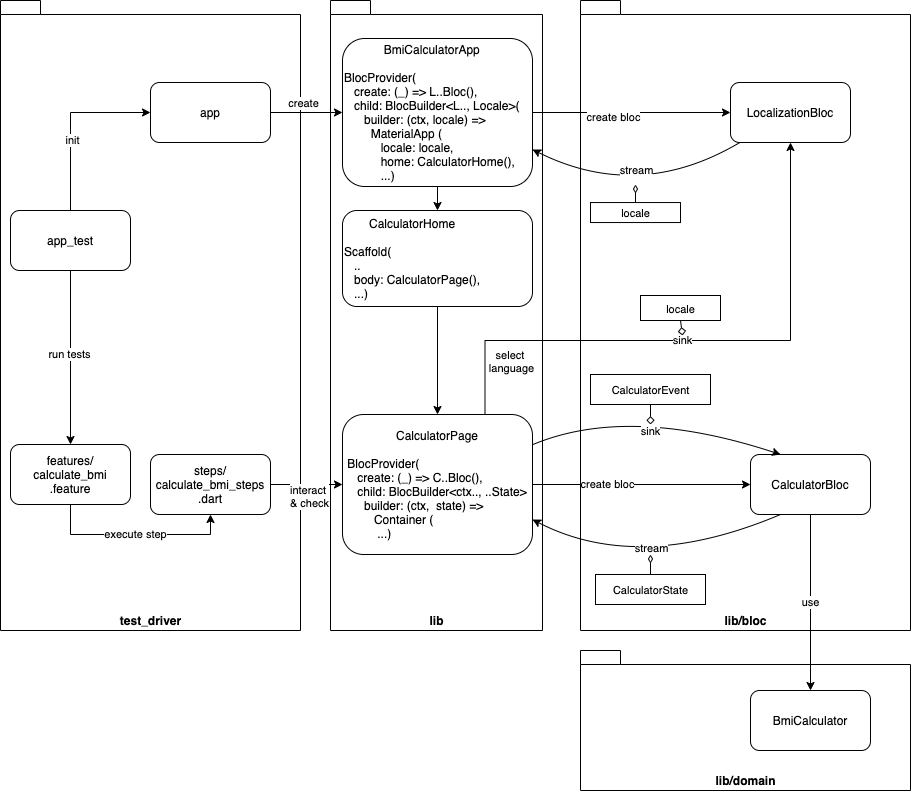

The diagram above was exported from draw.io. Its source (the exported page's mxGraphModel, read from the mxfile embedded in the PNG):
<mxGraphModel dx="1092" dy="816" grid="1" gridSize="10" guides="1" tooltips="1" connect="1" arrows="1" fold="1" page="1" pageScale="1" pageWidth="827" pageHeight="1169" math="0" shadow="0">
  <root>
    <mxCell id="0" />
    <mxCell id="1" parent="0" />
    <mxCell id="WTaM-rJuRC2N1R0aIPix-10" value="lib" style="shape=folder;fontStyle=1;spacingTop=10;tabWidth=40;tabHeight=14;tabPosition=left;html=1;verticalAlign=bottom;" parent="1" vertex="1">
      <mxGeometry x="340" width="212" height="630" as="geometry" />
    </mxCell>
    <mxCell id="8uSKSbnsuFyCZDpR5Abw-17" value="lib/bloc" style="shape=folder;fontStyle=1;spacingTop=10;tabWidth=40;tabHeight=14;tabPosition=left;html=1;verticalAlign=bottom;" parent="1" vertex="1">
      <mxGeometry x="590" width="330" height="630" as="geometry" />
    </mxCell>
    <mxCell id="8uSKSbnsuFyCZDpR5Abw-12" value="lib/domain" style="shape=folder;fontStyle=1;spacingTop=10;tabWidth=40;tabHeight=14;tabPosition=left;html=1;verticalAlign=bottom;" parent="1" vertex="1">
      <mxGeometry x="590" y="650" width="330" height="140" as="geometry" />
    </mxCell>
    <mxCell id="9mBkomu9EdnXLgmtEmoX-10" value="create bloc" style="edgeStyle=orthogonalEdgeStyle;rounded=0;orthogonalLoop=1;jettySize=auto;html=1;exitX=1;exitY=0.5;exitDx=0;exitDy=0;" parent="1" source="8uSKSbnsuFyCZDpR5Abw-1" target="8uSKSbnsuFyCZDpR5Abw-2" edge="1">
      <mxGeometry x="-0.3101" relative="1" as="geometry">
        <mxPoint x="538" y="420" as="sourcePoint" />
        <mxPoint as="offset" />
      </mxGeometry>
    </mxCell>
    <mxCell id="9mBkomu9EdnXLgmtEmoX-20" value="sink" style="edgeStyle=orthogonalEdgeStyle;rounded=0;orthogonalLoop=1;jettySize=auto;html=1;exitX=0.75;exitY=0;exitDx=0;exitDy=0;" parent="1" source="8uSKSbnsuFyCZDpR5Abw-1" target="9mBkomu9EdnXLgmtEmoX-11" edge="1">
      <mxGeometry x="-0.0611" relative="1" as="geometry">
        <Array as="points">
          <mxPoint x="495" y="340" />
          <mxPoint x="800" y="340" />
        </Array>
        <mxPoint as="offset" />
      </mxGeometry>
    </mxCell>
    <mxCell id="9mBkomu9EdnXLgmtEmoX-26" value="select&amp;nbsp;&lt;br&gt;language" style="edgeLabel;html=1;align=center;verticalAlign=middle;resizable=0;points=[];" parent="9mBkomu9EdnXLgmtEmoX-20" vertex="1" connectable="0">
      <mxGeometry x="-0.813" y="-2" relative="1" as="geometry">
        <mxPoint x="23.5" as="offset" />
      </mxGeometry>
    </mxCell>
    <mxCell id="8uSKSbnsuFyCZDpR5Abw-1" value="&lt;div&gt;&lt;span&gt;CalculatorPage&lt;/span&gt;&lt;/div&gt;&lt;div style=&quot;text-align: left&quot;&gt;&lt;br&gt;&lt;/div&gt;&lt;div style=&quot;text-align: left&quot;&gt;BlocProvider(&lt;/div&gt;&lt;div style=&quot;text-align: left&quot;&gt;&amp;nbsp; &amp;nbsp;create: (_) =&amp;gt; C..Bloc(),&lt;br&gt;&lt;/div&gt;&lt;div style=&quot;text-align: left&quot;&gt;&lt;span&gt;&amp;nbsp; &amp;nbsp;child:&amp;nbsp;&lt;/span&gt;BlocBuilder&amp;lt;ctx.., ..State&amp;gt;&lt;/div&gt;&lt;div style=&quot;text-align: left&quot;&gt;&amp;nbsp; &amp;nbsp; &amp;nbsp;builder: (ctx,&amp;nbsp; state) =&amp;gt;&lt;/div&gt;&lt;div style=&quot;text-align: left&quot;&gt;&amp;nbsp; &amp;nbsp; &amp;nbsp; &amp;nbsp; Container (&lt;/div&gt;&lt;div style=&quot;text-align: left&quot;&gt;&lt;span&gt;&amp;nbsp; &amp;nbsp; &amp;nbsp; &amp;nbsp; &amp;nbsp;...)&lt;/span&gt;&lt;br&gt;&lt;/div&gt;" style="rounded=1;whiteSpace=wrap;html=1;" parent="1" vertex="1">
      <mxGeometry x="352" y="414" width="190" height="140" as="geometry" />
    </mxCell>
    <mxCell id="8uSKSbnsuFyCZDpR5Abw-2" value="CalculatorBloc" style="rounded=1;whiteSpace=wrap;html=1;" parent="1" vertex="1">
      <mxGeometry x="760" y="454" width="120" height="60" as="geometry" />
    </mxCell>
    <mxCell id="8uSKSbnsuFyCZDpR5Abw-3" value="" style="curved=1;endArrow=classic;html=1;entryX=0.25;entryY=0;entryDx=0;entryDy=0;" parent="1" source="8uSKSbnsuFyCZDpR5Abw-1" target="8uSKSbnsuFyCZDpR5Abw-2" edge="1">
      <mxGeometry width="50" height="50" relative="1" as="geometry">
        <mxPoint x="538" y="449.7142857142858" as="sourcePoint" />
        <mxPoint x="778" y="404" as="targetPoint" />
        <Array as="points">
          <mxPoint x="638" y="404" />
        </Array>
      </mxGeometry>
    </mxCell>
    <mxCell id="8uSKSbnsuFyCZDpR5Abw-14" value="sink" style="edgeLabel;html=1;align=center;verticalAlign=middle;resizable=0;points=[];" parent="8uSKSbnsuFyCZDpR5Abw-3" vertex="1" connectable="0">
      <mxGeometry x="-0.1237" y="-19" relative="1" as="geometry">
        <mxPoint x="16.61" y="4.23" as="offset" />
      </mxGeometry>
    </mxCell>
    <mxCell id="8uSKSbnsuFyCZDpR5Abw-5" value="" style="curved=1;endArrow=classic;html=1;exitX=0.25;exitY=1;exitDx=0;exitDy=0;entryX=1;entryY=0.75;entryDx=0;entryDy=0;" parent="1" source="8uSKSbnsuFyCZDpR5Abw-2" target="8uSKSbnsuFyCZDpR5Abw-1" edge="1">
      <mxGeometry width="50" height="50" relative="1" as="geometry">
        <mxPoint x="628" y="634" as="sourcePoint" />
        <mxPoint x="530" y="514" as="targetPoint" />
        <Array as="points">
          <mxPoint x="648" y="574" />
        </Array>
      </mxGeometry>
    </mxCell>
    <mxCell id="8uSKSbnsuFyCZDpR5Abw-15" value="stream" style="edgeLabel;html=1;align=center;verticalAlign=middle;resizable=0;points=[];" parent="8uSKSbnsuFyCZDpR5Abw-5" vertex="1" connectable="0">
      <mxGeometry x="0.0657" y="-25" relative="1" as="geometry">
        <mxPoint x="14.219999999999999" as="offset" />
      </mxGeometry>
    </mxCell>
    <mxCell id="8uSKSbnsuFyCZDpR5Abw-7" value="BmiCalculator" style="rounded=1;whiteSpace=wrap;html=1;" parent="1" vertex="1">
      <mxGeometry x="760" y="690" width="120" height="60" as="geometry" />
    </mxCell>
    <mxCell id="8uSKSbnsuFyCZDpR5Abw-9" value="use" style="curved=1;endArrow=classic;html=1;entryX=0.5;entryY=0;entryDx=0;entryDy=0;exitX=0.5;exitY=1;exitDx=0;exitDy=0;" parent="1" source="8uSKSbnsuFyCZDpR5Abw-2" target="8uSKSbnsuFyCZDpR5Abw-7" edge="1">
      <mxGeometry width="50" height="50" relative="1" as="geometry">
        <mxPoint x="820" y="350" as="sourcePoint" />
        <mxPoint x="780" y="530" as="targetPoint" />
        <Array as="points" />
      </mxGeometry>
    </mxCell>
    <mxCell id="8uSKSbnsuFyCZDpR5Abw-18" value="&lt;span style=&quot;font-size: 11px ; background-color: rgb(255 , 255 , 255)&quot;&gt;CalculatorEvent&lt;/span&gt;" style="html=1;" parent="1" vertex="1">
      <mxGeometry x="600" y="374" width="120" height="30" as="geometry" />
    </mxCell>
    <mxCell id="8uSKSbnsuFyCZDpR5Abw-19" value="&lt;span style=&quot;font-size: 11px ; background-color: rgb(255 , 255 , 255)&quot;&gt;CalculatorState&lt;/span&gt;" style="html=1;" parent="1" vertex="1">
      <mxGeometry x="605" y="574" width="110" height="30" as="geometry" />
    </mxCell>
    <mxCell id="8uSKSbnsuFyCZDpR5Abw-22" value="" style="endArrow=none;endFill=0;endSize=12;html=1;entryX=0.5;entryY=1;entryDx=0;entryDy=0;startArrow=diamond;startFill=0;" parent="1" target="8uSKSbnsuFyCZDpR5Abw-18" edge="1">
      <mxGeometry width="160" relative="1" as="geometry">
        <mxPoint x="660" y="424" as="sourcePoint" />
        <mxPoint x="810" y="424" as="targetPoint" />
      </mxGeometry>
    </mxCell>
    <mxCell id="8uSKSbnsuFyCZDpR5Abw-23" value="" style="endArrow=none;endFill=0;endSize=12;html=1;entryX=0.5;entryY=0;entryDx=0;entryDy=0;startArrow=diamondThin;startFill=0;" parent="1" target="8uSKSbnsuFyCZDpR5Abw-19" edge="1">
      <mxGeometry width="160" relative="1" as="geometry">
        <mxPoint x="660" y="554" as="sourcePoint" />
        <mxPoint x="655" y="404" as="targetPoint" />
      </mxGeometry>
    </mxCell>
    <mxCell id="WTaM-rJuRC2N1R0aIPix-15" value="test_driver" style="shape=folder;fontStyle=1;spacingTop=10;tabWidth=40;tabHeight=14;tabPosition=left;html=1;verticalAlign=bottom;" parent="1" vertex="1">
      <mxGeometry x="10" width="300" height="630" as="geometry" />
    </mxCell>
    <mxCell id="WTaM-rJuRC2N1R0aIPix-16" value="app" style="rounded=1;whiteSpace=wrap;html=1;" parent="1" vertex="1">
      <mxGeometry x="160" y="82" width="120" height="60" as="geometry" />
    </mxCell>
    <mxCell id="WTaM-rJuRC2N1R0aIPix-17" value="" style="curved=1;endArrow=classic;html=1;exitX=1;exitY=0.5;exitDx=0;exitDy=0;entryX=0;entryY=0.5;entryDx=0;entryDy=0;" parent="1" source="WTaM-rJuRC2N1R0aIPix-16" target="WTaM-rJuRC2N1R0aIPix-19" edge="1">
      <mxGeometry width="50" height="50" relative="1" as="geometry">
        <mxPoint x="430" y="192" as="sourcePoint" />
        <mxPoint x="750" y="192" as="targetPoint" />
      </mxGeometry>
    </mxCell>
    <mxCell id="WTaM-rJuRC2N1R0aIPix-18" value="create" style="edgeLabel;html=1;align=center;verticalAlign=middle;resizable=0;points=[];" parent="WTaM-rJuRC2N1R0aIPix-17" vertex="1" connectable="0">
      <mxGeometry x="-0.1237" y="-19" relative="1" as="geometry">
        <mxPoint y="-29" as="offset" />
      </mxGeometry>
    </mxCell>
    <mxCell id="9mBkomu9EdnXLgmtEmoX-12" style="edgeStyle=orthogonalEdgeStyle;rounded=0;orthogonalLoop=1;jettySize=auto;html=1;exitX=1;exitY=0.5;exitDx=0;exitDy=0;entryX=0;entryY=0.5;entryDx=0;entryDy=0;" parent="1" source="WTaM-rJuRC2N1R0aIPix-19" target="9mBkomu9EdnXLgmtEmoX-11" edge="1">
      <mxGeometry relative="1" as="geometry">
        <mxPoint x="538" y="112" as="sourcePoint" />
      </mxGeometry>
    </mxCell>
    <mxCell id="9mBkomu9EdnXLgmtEmoX-13" value="create bloc" style="edgeLabel;html=1;align=center;verticalAlign=middle;resizable=0;points=[];" parent="9mBkomu9EdnXLgmtEmoX-12" vertex="1" connectable="0">
      <mxGeometry x="-0.1889" y="-4" relative="1" as="geometry">
        <mxPoint as="offset" />
      </mxGeometry>
    </mxCell>
    <mxCell id="WTaM-rJuRC2N1R0aIPix-19" value="&lt;div style=&quot;text-align: center&quot;&gt;BmiCalculatorApp&lt;/div&gt;&lt;div&gt;&lt;br&gt;BlocProvider(&lt;/div&gt;&lt;div&gt;&amp;nbsp; &amp;nbsp;create: (_) =&amp;gt; L..Bloc(),&lt;br&gt;&amp;nbsp; &amp;nbsp;child:&amp;nbsp;&lt;span&gt;BlocBuilder&amp;lt;L.., Locale&amp;gt;(&lt;/span&gt;&lt;/div&gt;&lt;div&gt;&amp;nbsp; &amp;nbsp; &amp;nbsp; builder: (ctx, locale) =&amp;gt;&lt;/div&gt;&lt;div&gt;&amp;nbsp; &amp;nbsp; &amp;nbsp; &amp;nbsp; MaterialApp (&lt;/div&gt;&lt;div&gt;&amp;nbsp; &amp;nbsp; &amp;nbsp; &amp;nbsp; &amp;nbsp; &amp;nbsp;locale: locale,&lt;/div&gt;&lt;div&gt;&amp;nbsp; &amp;nbsp; &amp;nbsp; &amp;nbsp; &amp;nbsp; &amp;nbsp;home: CalculatorHome(),&lt;/div&gt;&lt;div&gt;&amp;nbsp; &amp;nbsp; &amp;nbsp; &amp;nbsp; &amp;nbsp; &amp;nbsp;...)&lt;/div&gt;" style="rounded=1;whiteSpace=wrap;html=1;align=left;" parent="1" vertex="1">
      <mxGeometry x="352" y="38" width="190" height="148" as="geometry" />
    </mxCell>
    <mxCell id="WTaM-rJuRC2N1R0aIPix-20" value="" style="curved=1;endArrow=classic;html=1;" parent="1" source="WTaM-rJuRC2N1R0aIPix-19" target="9mBkomu9EdnXLgmtEmoX-28" edge="1">
      <mxGeometry width="50" height="50" relative="1" as="geometry">
        <mxPoint x="449" y="190" as="sourcePoint" />
        <mxPoint x="407" y="200" as="targetPoint" />
      </mxGeometry>
    </mxCell>
    <mxCell id="WTaM-rJuRC2N1R0aIPix-22" value="" style="curved=1;endArrow=classic;html=1;exitX=1;exitY=0.5;exitDx=0;exitDy=0;entryX=0;entryY=0.5;entryDx=0;entryDy=0;" parent="1" source="9mBkomu9EdnXLgmtEmoX-8" target="8uSKSbnsuFyCZDpR5Abw-1" edge="1">
      <mxGeometry width="50" height="50" relative="1" as="geometry">
        <mxPoint x="290" y="394" as="sourcePoint" />
        <mxPoint x="370" y="394" as="targetPoint" />
      </mxGeometry>
    </mxCell>
    <mxCell id="WTaM-rJuRC2N1R0aIPix-23" value="interact &lt;br&gt;&lt;div style=&quot;text-align: left&quot;&gt;&amp;amp; check&lt;/div&gt;" style="edgeLabel;html=1;align=center;verticalAlign=middle;resizable=0;points=[];" parent="WTaM-rJuRC2N1R0aIPix-22" vertex="1" connectable="0">
      <mxGeometry x="-0.1237" y="-19" relative="1" as="geometry">
        <mxPoint x="6.78" y="-7.85" as="offset" />
      </mxGeometry>
    </mxCell>
    <mxCell id="9mBkomu9EdnXLgmtEmoX-4" style="edgeStyle=orthogonalEdgeStyle;rounded=0;orthogonalLoop=1;jettySize=auto;html=1;exitX=0.5;exitY=0;exitDx=0;exitDy=0;entryX=0;entryY=0.5;entryDx=0;entryDy=0;" parent="1" source="9mBkomu9EdnXLgmtEmoX-1" target="WTaM-rJuRC2N1R0aIPix-16" edge="1">
      <mxGeometry relative="1" as="geometry">
        <mxPoint x="80" y="132" as="sourcePoint" />
      </mxGeometry>
    </mxCell>
    <mxCell id="9mBkomu9EdnXLgmtEmoX-6" value="init" style="edgeLabel;html=1;align=center;verticalAlign=middle;resizable=0;points=[];" parent="9mBkomu9EdnXLgmtEmoX-4" vertex="1" connectable="0">
      <mxGeometry x="-0.2" y="-1" relative="1" as="geometry">
        <mxPoint as="offset" />
      </mxGeometry>
    </mxCell>
    <mxCell id="9mBkomu9EdnXLgmtEmoX-5" style="edgeStyle=orthogonalEdgeStyle;rounded=0;orthogonalLoop=1;jettySize=auto;html=1;exitX=0.5;exitY=1;exitDx=0;exitDy=0;entryX=0.5;entryY=0;entryDx=0;entryDy=0;" parent="1" source="9mBkomu9EdnXLgmtEmoX-1" target="9mBkomu9EdnXLgmtEmoX-2" edge="1">
      <mxGeometry relative="1" as="geometry">
        <mxPoint x="80" y="330" as="sourcePoint" />
      </mxGeometry>
    </mxCell>
    <mxCell id="9mBkomu9EdnXLgmtEmoX-7" value="run tests" style="edgeLabel;html=1;align=center;verticalAlign=middle;resizable=0;points=[];" parent="9mBkomu9EdnXLgmtEmoX-5" vertex="1" connectable="0">
      <mxGeometry x="-0.0476" y="-2" relative="1" as="geometry">
        <mxPoint as="offset" />
      </mxGeometry>
    </mxCell>
    <mxCell id="9mBkomu9EdnXLgmtEmoX-1" value="app_test" style="rounded=1;whiteSpace=wrap;html=1;" parent="1" vertex="1">
      <mxGeometry x="20" y="210" width="120" height="60" as="geometry" />
    </mxCell>
    <mxCell id="9mBkomu9EdnXLgmtEmoX-9" value="execute step" style="edgeStyle=orthogonalEdgeStyle;rounded=0;orthogonalLoop=1;jettySize=auto;html=1;exitX=0.5;exitY=1;exitDx=0;exitDy=0;entryX=0.5;entryY=1;entryDx=0;entryDy=0;" parent="1" source="9mBkomu9EdnXLgmtEmoX-2" target="9mBkomu9EdnXLgmtEmoX-8" edge="1">
      <mxGeometry relative="1" as="geometry" />
    </mxCell>
    <mxCell id="9mBkomu9EdnXLgmtEmoX-2" value="features/&lt;br&gt;calculate_bmi&lt;br&gt;.feature" style="rounded=1;whiteSpace=wrap;html=1;" parent="1" vertex="1">
      <mxGeometry x="20" y="444" width="120" height="60" as="geometry" />
    </mxCell>
    <mxCell id="9mBkomu9EdnXLgmtEmoX-8" value="steps/&lt;br&gt;calculate_bmi_steps&lt;br&gt;.dart" style="rounded=1;whiteSpace=wrap;html=1;" parent="1" vertex="1">
      <mxGeometry x="160" y="454" width="120" height="60" as="geometry" />
    </mxCell>
    <mxCell id="9mBkomu9EdnXLgmtEmoX-11" value="LocalizationBloc" style="rounded=1;whiteSpace=wrap;html=1;" parent="1" vertex="1">
      <mxGeometry x="740" y="82" width="120" height="60" as="geometry" />
    </mxCell>
    <mxCell id="9mBkomu9EdnXLgmtEmoX-14" value="" style="curved=1;endArrow=classic;html=1;entryX=1;entryY=0.75;entryDx=0;entryDy=0;" parent="1" source="9mBkomu9EdnXLgmtEmoX-11" target="WTaM-rJuRC2N1R0aIPix-19" edge="1">
      <mxGeometry width="50" height="50" relative="1" as="geometry">
        <mxPoint x="788" y="142" as="sourcePoint" />
        <mxPoint x="538" y="150.39999999999998" as="targetPoint" />
        <Array as="points">
          <mxPoint x="648" y="202" />
        </Array>
      </mxGeometry>
    </mxCell>
    <mxCell id="9mBkomu9EdnXLgmtEmoX-15" value="stream" style="edgeLabel;html=1;align=center;verticalAlign=middle;resizable=0;points=[];" parent="9mBkomu9EdnXLgmtEmoX-14" vertex="1" connectable="0">
      <mxGeometry x="0.0657" y="-25" relative="1" as="geometry">
        <mxPoint x="-6.809999999999999" y="-5.96" as="offset" />
      </mxGeometry>
    </mxCell>
    <mxCell id="9mBkomu9EdnXLgmtEmoX-16" value="&lt;span style=&quot;font-size: 11px ; background-color: rgb(255 , 255 , 255)&quot;&gt;locale&lt;/span&gt;" style="html=1;" parent="1" vertex="1">
      <mxGeometry x="600" y="202.04" width="90" height="20" as="geometry" />
    </mxCell>
    <mxCell id="9mBkomu9EdnXLgmtEmoX-17" value="" style="endArrow=none;endFill=0;endSize=12;html=1;entryX=0.5;entryY=0;entryDx=0;entryDy=0;startArrow=diamondThin;startFill=0;" parent="1" target="9mBkomu9EdnXLgmtEmoX-16" edge="1">
      <mxGeometry width="160" relative="1" as="geometry">
        <mxPoint x="645" y="184.04" as="sourcePoint" />
        <mxPoint x="640" y="34.04" as="targetPoint" />
      </mxGeometry>
    </mxCell>
    <mxCell id="9mBkomu9EdnXLgmtEmoX-23" value="&lt;span style=&quot;font-size: 11px ; background-color: rgb(255 , 255 , 255)&quot;&gt;locale&lt;/span&gt;" style="html=1;" parent="1" vertex="1">
      <mxGeometry x="650" y="295" width="80" height="25" as="geometry" />
    </mxCell>
    <mxCell id="9mBkomu9EdnXLgmtEmoX-24" value="" style="endArrow=none;endFill=0;endSize=12;html=1;entryX=0.5;entryY=1;entryDx=0;entryDy=0;startArrow=diamond;startFill=0;" parent="1" target="9mBkomu9EdnXLgmtEmoX-23" edge="1">
      <mxGeometry width="160" relative="1" as="geometry">
        <mxPoint x="692" y="335" as="sourcePoint" />
        <mxPoint x="859" y="332.88" as="targetPoint" />
      </mxGeometry>
    </mxCell>
    <mxCell id="9mBkomu9EdnXLgmtEmoX-30" value="" style="edgeStyle=orthogonalEdgeStyle;rounded=0;orthogonalLoop=1;jettySize=auto;html=1;exitX=0.5;exitY=1;exitDx=0;exitDy=0;" parent="1" source="9mBkomu9EdnXLgmtEmoX-28" target="8uSKSbnsuFyCZDpR5Abw-1" edge="1">
      <mxGeometry relative="1" as="geometry">
        <mxPoint x="447" y="370" as="sourcePoint" />
      </mxGeometry>
    </mxCell>
    <mxCell id="9mBkomu9EdnXLgmtEmoX-28" value="&lt;div style=&quot;text-align: center&quot;&gt;CalculatorHome&lt;/div&gt;&lt;div&gt;&lt;br&gt;Scaffold(&lt;/div&gt;&lt;div&gt;&amp;nbsp; &amp;nbsp;..&lt;/div&gt;&lt;div&gt;&amp;nbsp; &amp;nbsp;body: CalculatorPage(),&lt;br&gt;&lt;/div&gt;&lt;div&gt;&amp;nbsp; &amp;nbsp;...)&lt;/div&gt;" style="rounded=1;whiteSpace=wrap;html=1;align=left;" parent="1" vertex="1">
      <mxGeometry x="352" y="210" width="190" height="96" as="geometry" />
    </mxCell>
  </root>
</mxGraphModel>